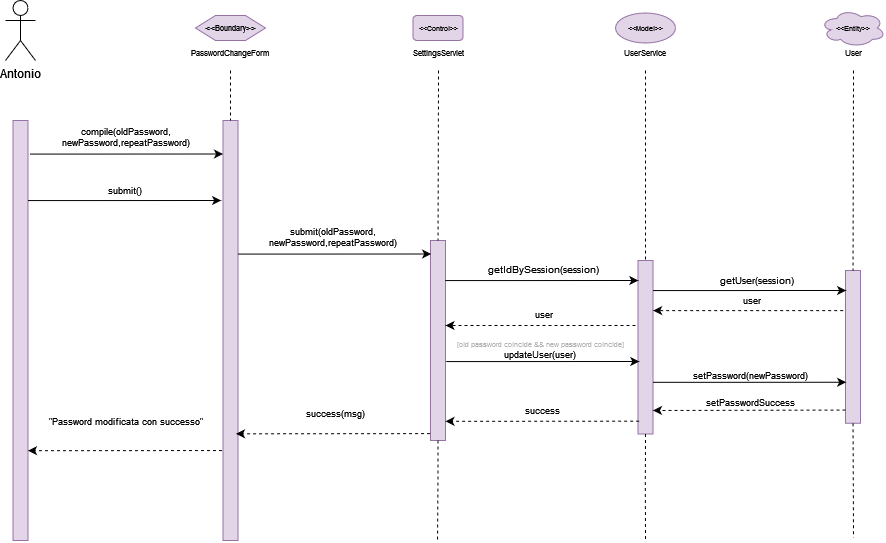

The diagram above was exported from draw.io. Its source (the exported page's mxGraphModel, read from the mxfile embedded in the PNG):
<mxGraphModel dx="819" dy="860" grid="1" gridSize="10" guides="1" tooltips="1" connect="1" arrows="1" fold="1" page="1" pageScale="1" pageWidth="827" pageHeight="1169" math="0" shadow="0">
  <root>
    <mxCell id="0" />
    <mxCell id="1" parent="0" />
    <mxCell id="6zgedMiXnLr29zdNhrRE-45" value="Antonio" style="shape=umlActor;verticalLabelPosition=bottom;verticalAlign=top;html=1;outlineConnect=0;" vertex="1" parent="1">
      <mxGeometry x="1380" y="680" width="30" height="60" as="geometry" />
    </mxCell>
    <mxCell id="6zgedMiXnLr29zdNhrRE-46" value="" style="rounded=0;whiteSpace=wrap;html=1;fillColor=#e1d5e7;strokeColor=#9673a6;" vertex="1" parent="1">
      <mxGeometry x="1387.5" y="800" width="15" height="420" as="geometry" />
    </mxCell>
    <mxCell id="6zgedMiXnLr29zdNhrRE-47" value="" style="rounded=0;whiteSpace=wrap;html=1;fillColor=#e1d5e7;strokeColor=#9673a6;" vertex="1" parent="1">
      <mxGeometry x="1597.5" y="800" width="15" height="420" as="geometry" />
    </mxCell>
    <mxCell id="6zgedMiXnLr29zdNhrRE-48" value="" style="endArrow=none;dashed=1;html=1;rounded=0;fontSize=8;entryX=0.5;entryY=0;entryDx=0;entryDy=0;exitX=0.5;exitY=1;exitDx=0;exitDy=0;" edge="1" parent="1" target="6zgedMiXnLr29zdNhrRE-47">
      <mxGeometry width="50" height="50" relative="1" as="geometry">
        <mxPoint x="1605.0000000000002" y="750" as="sourcePoint" />
        <mxPoint x="1627.5" y="810" as="targetPoint" />
      </mxGeometry>
    </mxCell>
    <mxCell id="6zgedMiXnLr29zdNhrRE-49" value="&amp;lt;&amp;lt;Boundary&amp;gt;&amp;gt;" style="shape=hexagon;perimeter=hexagonPerimeter2;whiteSpace=wrap;html=1;fixedSize=1;fontSize=8;fillColor=#e1d5e7;strokeColor=#9673a6;" vertex="1" parent="1">
      <mxGeometry x="1570" y="695" width="70" height="25" as="geometry" />
    </mxCell>
    <mxCell id="6zgedMiXnLr29zdNhrRE-50" value="&lt;div&gt;PasswordChangeForm&lt;/div&gt;" style="text;html=1;strokeColor=none;fillColor=none;align=center;verticalAlign=middle;whiteSpace=wrap;rounded=0;fontSize=8;" vertex="1" parent="1">
      <mxGeometry x="1590" y="725" width="30" height="15" as="geometry" />
    </mxCell>
    <mxCell id="6zgedMiXnLr29zdNhrRE-51" value="submit()" style="text;html=1;strokeColor=none;fillColor=none;align=center;verticalAlign=middle;whiteSpace=wrap;rounded=0;fontSize=9;" vertex="1" parent="1">
      <mxGeometry x="1440" y="860" width="120" height="20" as="geometry" />
    </mxCell>
    <mxCell id="6zgedMiXnLr29zdNhrRE-52" value="&amp;lt;&amp;lt;Control&amp;gt;&amp;gt;" style="rounded=1;whiteSpace=wrap;html=1;fontSize=7;fillColor=#e1d5e7;strokeColor=#9673a6;" vertex="1" parent="1">
      <mxGeometry x="1787.5" y="695" width="50" height="25" as="geometry" />
    </mxCell>
    <mxCell id="6zgedMiXnLr29zdNhrRE-53" value="SettingsServlet" style="text;html=1;strokeColor=none;fillColor=none;align=center;verticalAlign=middle;whiteSpace=wrap;rounded=0;fontSize=8;" vertex="1" parent="1">
      <mxGeometry x="1797.5" y="725" width="30" height="15" as="geometry" />
    </mxCell>
    <mxCell id="6zgedMiXnLr29zdNhrRE-54" value="" style="rounded=0;whiteSpace=wrap;html=1;fillColor=#e1d5e7;strokeColor=#9673a6;" vertex="1" parent="1">
      <mxGeometry x="1805" y="920" width="15" height="200" as="geometry" />
    </mxCell>
    <mxCell id="6zgedMiXnLr29zdNhrRE-55" value="" style="endArrow=none;dashed=1;html=1;rounded=0;fontSize=8;entryX=0.5;entryY=0;entryDx=0;entryDy=0;" edge="1" parent="1" target="6zgedMiXnLr29zdNhrRE-54">
      <mxGeometry width="50" height="50" relative="1" as="geometry">
        <mxPoint x="1813" y="750" as="sourcePoint" />
        <mxPoint x="1857.5" y="823.5" as="targetPoint" />
      </mxGeometry>
    </mxCell>
    <mxCell id="6zgedMiXnLr29zdNhrRE-56" value="&amp;lt;&amp;lt;Model&amp;gt;&amp;gt;" style="ellipse;whiteSpace=wrap;html=1;fontSize=7;fillColor=#e1d5e7;strokeColor=#9673a6;" vertex="1" parent="1">
      <mxGeometry x="1990" y="692.5" width="60" height="30" as="geometry" />
    </mxCell>
    <mxCell id="6zgedMiXnLr29zdNhrRE-57" value="&lt;div&gt;&lt;font style=&quot;font-size: 7px&quot; color=&quot;#B3B3B3&quot;&gt;[old password coincide &amp;amp;&amp;amp; new password coincide]&lt;/font&gt;&lt;/div&gt;&lt;div style=&quot;font-size: 9px&quot;&gt;&lt;font style=&quot;font-size: 9px&quot; color=&quot;#B3B3B3&quot;&gt;&lt;font style=&quot;font-size: 9px&quot; color=&quot;#000000&quot;&gt;updateUser(user)&lt;/font&gt;&lt;br&gt;&lt;/font&gt;&lt;/div&gt;" style="text;html=1;strokeColor=none;fillColor=none;align=center;verticalAlign=middle;whiteSpace=wrap;rounded=0;fontSize=10;" vertex="1" parent="1">
      <mxGeometry x="1818.75" y="1013.75" width="192.5" height="29" as="geometry" />
    </mxCell>
    <mxCell id="6zgedMiXnLr29zdNhrRE-58" value="" style="rounded=0;whiteSpace=wrap;html=1;fillColor=#e1d5e7;strokeColor=#9673a6;" vertex="1" parent="1">
      <mxGeometry x="2012.5" y="940" width="15" height="173.5" as="geometry" />
    </mxCell>
    <mxCell id="6zgedMiXnLr29zdNhrRE-59" value="" style="endArrow=none;dashed=1;html=1;rounded=0;fontSize=8;entryX=0.5;entryY=0;entryDx=0;entryDy=0;" edge="1" parent="1" target="6zgedMiXnLr29zdNhrRE-58">
      <mxGeometry width="50" height="50" relative="1" as="geometry">
        <mxPoint x="2020" y="750" as="sourcePoint" />
        <mxPoint x="2042.5" y="848.5" as="targetPoint" />
      </mxGeometry>
    </mxCell>
    <mxCell id="6zgedMiXnLr29zdNhrRE-60" value="UserService" style="text;html=1;strokeColor=none;fillColor=none;align=center;verticalAlign=middle;whiteSpace=wrap;rounded=0;fontSize=8;" vertex="1" parent="1">
      <mxGeometry x="2005" y="725" width="30" height="15" as="geometry" />
    </mxCell>
    <mxCell id="6zgedMiXnLr29zdNhrRE-61" value="&lt;font style=&quot;font-size: 9px&quot;&gt;setPassword(newPassword)&lt;/font&gt;" style="text;html=1;strokeColor=none;fillColor=none;align=center;verticalAlign=middle;whiteSpace=wrap;rounded=0;fontSize=9;" vertex="1" parent="1">
      <mxGeometry x="2030" y="1050" width="190" height="9" as="geometry" />
    </mxCell>
    <mxCell id="6zgedMiXnLr29zdNhrRE-62" value="&amp;lt;&amp;lt;Entity&amp;gt;&amp;gt;" style="ellipse;shape=cloud;whiteSpace=wrap;html=1;fontSize=7;fillColor=#e1d5e7;strokeColor=#9673a6;" vertex="1" parent="1">
      <mxGeometry x="2195" y="688.5900000000001" width="65" height="37.82" as="geometry" />
    </mxCell>
    <mxCell id="6zgedMiXnLr29zdNhrRE-63" value="" style="rounded=0;whiteSpace=wrap;html=1;fillColor=#e1d5e7;strokeColor=#9673a6;" vertex="1" parent="1">
      <mxGeometry x="2220" y="950" width="15" height="152.75" as="geometry" />
    </mxCell>
    <mxCell id="6zgedMiXnLr29zdNhrRE-64" value="setPasswordSuccess" style="text;html=1;strokeColor=none;fillColor=none;align=center;verticalAlign=middle;whiteSpace=wrap;rounded=0;fontSize=9;" vertex="1" parent="1">
      <mxGeometry x="2065" y="1073" width="120" height="17" as="geometry" />
    </mxCell>
    <mxCell id="6zgedMiXnLr29zdNhrRE-65" value="" style="endArrow=classic;html=1;rounded=0;dashed=1;fontSize=7;entryX=1;entryY=0.333;entryDx=0;entryDy=0;entryPerimeter=0;" edge="1" parent="1">
      <mxGeometry width="50" height="50" relative="1" as="geometry">
        <mxPoint x="2220" y="1089.54" as="sourcePoint" />
        <mxPoint x="2027.5" y="1089.96" as="targetPoint" />
      </mxGeometry>
    </mxCell>
    <mxCell id="6zgedMiXnLr29zdNhrRE-66" value="" style="endArrow=none;dashed=1;html=1;rounded=0;fontSize=8;exitX=0.5;exitY=1;exitDx=0;exitDy=0;" edge="1" parent="1" source="6zgedMiXnLr29zdNhrRE-63">
      <mxGeometry width="50" height="50" relative="1" as="geometry">
        <mxPoint x="2154.99" y="1156.25" as="sourcePoint" />
        <mxPoint x="2228" y="1217" as="targetPoint" />
      </mxGeometry>
    </mxCell>
    <mxCell id="6zgedMiXnLr29zdNhrRE-67" value="" style="endArrow=none;dashed=1;html=1;rounded=0;fontSize=8;exitX=0.5;exitY=1;exitDx=0;exitDy=0;" edge="1" parent="1" source="6zgedMiXnLr29zdNhrRE-58">
      <mxGeometry width="50" height="50" relative="1" as="geometry">
        <mxPoint x="2020.25" y="1133.5" as="sourcePoint" />
        <mxPoint x="2020" y="1220.0000000000002" as="targetPoint" />
        <Array as="points">
          <mxPoint x="2019.7600000000002" y="1163.5" />
        </Array>
      </mxGeometry>
    </mxCell>
    <mxCell id="6zgedMiXnLr29zdNhrRE-68" value="" style="endArrow=none;dashed=1;html=1;rounded=0;fontSize=8;exitX=0.5;exitY=1;exitDx=0;exitDy=0;" edge="1" parent="1" source="6zgedMiXnLr29zdNhrRE-54">
      <mxGeometry width="50" height="50" relative="1" as="geometry">
        <mxPoint x="1812.9399999999996" y="1130" as="sourcePoint" />
        <mxPoint x="1812" y="1220.0000000000002" as="targetPoint" />
        <Array as="points">
          <mxPoint x="1812.4499999999998" y="1160" />
        </Array>
      </mxGeometry>
    </mxCell>
    <mxCell id="6zgedMiXnLr29zdNhrRE-70" value="User" style="text;html=1;strokeColor=none;fillColor=none;align=center;verticalAlign=middle;whiteSpace=wrap;rounded=0;fontSize=8;" vertex="1" parent="1">
      <mxGeometry x="2212.5" y="725" width="30" height="15" as="geometry" />
    </mxCell>
    <mxCell id="6zgedMiXnLr29zdNhrRE-71" value="" style="endArrow=classic;html=1;rounded=0;exitX=1;exitY=0;exitDx=0;exitDy=0;entryX=-0.125;entryY=0.121;entryDx=0;entryDy=0;entryPerimeter=0;" edge="1" parent="1">
      <mxGeometry width="50" height="50" relative="1" as="geometry">
        <mxPoint x="1402.5" y="880.0700000000002" as="sourcePoint" />
        <mxPoint x="1595.6250000000002" y="880" as="targetPoint" />
        <Array as="points">
          <mxPoint x="1450" y="880.0700000000002" />
          <mxPoint x="1470" y="880.0700000000002" />
        </Array>
      </mxGeometry>
    </mxCell>
    <mxCell id="6zgedMiXnLr29zdNhrRE-72" value="" style="endArrow=classic;html=1;rounded=0;exitX=1;exitY=0;exitDx=0;exitDy=0;entryX=-0.125;entryY=0.121;entryDx=0;entryDy=0;entryPerimeter=0;" edge="1" parent="1">
      <mxGeometry width="50" height="50" relative="1" as="geometry">
        <mxPoint x="1612.5000000000002" y="933.5700000000002" as="sourcePoint" />
        <mxPoint x="1805.625" y="933.5" as="targetPoint" />
        <Array as="points">
          <mxPoint x="1660" y="933.5700000000002" />
          <mxPoint x="1680" y="933.5700000000002" />
        </Array>
      </mxGeometry>
    </mxCell>
    <mxCell id="6zgedMiXnLr29zdNhrRE-73" value="&lt;div style=&quot;font-size: 9px&quot;&gt;&lt;font style=&quot;font-size: 9px&quot;&gt;submit(oldPassword, newPassword,repeatPassword)&lt;/font&gt;&lt;/div&gt;" style="text;html=1;strokeColor=none;fillColor=none;align=center;verticalAlign=middle;whiteSpace=wrap;rounded=0;fontSize=9;" vertex="1" parent="1">
      <mxGeometry x="1610" y="900" width="195" height="33.5" as="geometry" />
    </mxCell>
    <mxCell id="6zgedMiXnLr29zdNhrRE-74" value="" style="endArrow=classic;html=1;rounded=0;exitX=1;exitY=0;exitDx=0;exitDy=0;entryX=-0.125;entryY=0.121;entryDx=0;entryDy=0;entryPerimeter=0;" edge="1" parent="1">
      <mxGeometry width="50" height="50" relative="1" as="geometry">
        <mxPoint x="1404.38" y="833.5700000000002" as="sourcePoint" />
        <mxPoint x="1597.505" y="833.5" as="targetPoint" />
        <Array as="points">
          <mxPoint x="1451.88" y="833.5700000000002" />
          <mxPoint x="1471.88" y="833.5700000000002" />
        </Array>
      </mxGeometry>
    </mxCell>
    <mxCell id="6zgedMiXnLr29zdNhrRE-75" value="" style="endArrow=classic;html=1;rounded=0;dashed=1;fontSize=7;exitX=-0.047;exitY=0.97;exitDx=0;exitDy=0;exitPerimeter=0;" edge="1" parent="1">
      <mxGeometry width="50" height="50" relative="1" as="geometry">
        <mxPoint x="1804.505" y="1113.1" as="sourcePoint" />
        <mxPoint x="1610.5" y="1113.29" as="targetPoint" />
      </mxGeometry>
    </mxCell>
    <mxCell id="6zgedMiXnLr29zdNhrRE-76" value="" style="endArrow=classic;html=1;rounded=0;exitX=1;exitY=0;exitDx=0;exitDy=0;entryX=-0.125;entryY=0.121;entryDx=0;entryDy=0;entryPerimeter=0;" edge="1" parent="1">
      <mxGeometry width="50" height="50" relative="1" as="geometry">
        <mxPoint x="1819.75" y="960.0700000000002" as="sourcePoint" />
        <mxPoint x="2012.875" y="960" as="targetPoint" />
        <Array as="points">
          <mxPoint x="1867.25" y="960.0700000000002" />
          <mxPoint x="1887.25" y="960.0700000000002" />
        </Array>
      </mxGeometry>
    </mxCell>
    <mxCell id="6zgedMiXnLr29zdNhrRE-77" value="&lt;div style=&quot;font-size: 9px&quot;&gt;&lt;font style=&quot;font-size: 9px&quot;&gt;compile(oldPassword, newPassword,repeatPassword)&lt;/font&gt;&lt;/div&gt;" style="text;html=1;strokeColor=none;fillColor=none;align=center;verticalAlign=middle;whiteSpace=wrap;rounded=0;fontSize=9;" vertex="1" parent="1">
      <mxGeometry x="1402.5" y="800" width="195" height="33.5" as="geometry" />
    </mxCell>
    <mxCell id="6zgedMiXnLr29zdNhrRE-78" value="success(msg)" style="text;html=1;strokeColor=none;fillColor=none;align=center;verticalAlign=middle;whiteSpace=wrap;rounded=0;fontSize=9;" vertex="1" parent="1">
      <mxGeometry x="1612.5" y="1076.5" width="195" height="33.5" as="geometry" />
    </mxCell>
    <mxCell id="6zgedMiXnLr29zdNhrRE-79" value="&quot;Password modificata con successo&quot;" style="text;html=1;strokeColor=none;fillColor=none;align=center;verticalAlign=middle;whiteSpace=wrap;rounded=0;fontSize=9;" vertex="1" parent="1">
      <mxGeometry x="1402.5" y="1084.05" width="195" height="33.5" as="geometry" />
    </mxCell>
    <mxCell id="6zgedMiXnLr29zdNhrRE-80" value="&lt;div&gt;success&lt;/div&gt;" style="text;html=1;strokeColor=none;fillColor=none;align=center;verticalAlign=middle;whiteSpace=wrap;rounded=0;fontSize=9;" vertex="1" parent="1">
      <mxGeometry x="1819.75" y="1073" width="195" height="33.5" as="geometry" />
    </mxCell>
    <mxCell id="6zgedMiXnLr29zdNhrRE-81" value="" style="endArrow=classic;html=1;rounded=0;dashed=1;fontSize=7;" edge="1" parent="1">
      <mxGeometry width="50" height="50" relative="1" as="geometry">
        <mxPoint x="2010" y="1005" as="sourcePoint" />
        <mxPoint x="1820" y="1005" as="targetPoint" />
      </mxGeometry>
    </mxCell>
    <mxCell id="6zgedMiXnLr29zdNhrRE-82" value="user" style="text;html=1;strokeColor=none;fillColor=none;align=center;verticalAlign=middle;whiteSpace=wrap;rounded=0;fontSize=9;" vertex="1" parent="1">
      <mxGeometry x="1822.25" y="986.75" width="192.5" height="13.5" as="geometry" />
    </mxCell>
    <mxCell id="6zgedMiXnLr29zdNhrRE-83" value="" style="endArrow=classic;html=1;rounded=0;dashed=1;fontSize=7;exitX=0.073;exitY=0.293;exitDx=0;exitDy=0;exitPerimeter=0;" edge="1" parent="1">
      <mxGeometry width="50" height="50" relative="1" as="geometry">
        <mxPoint x="2013.5950000000003" y="1100.665" as="sourcePoint" />
        <mxPoint x="1820" y="1100.82" as="targetPoint" />
      </mxGeometry>
    </mxCell>
    <mxCell id="6zgedMiXnLr29zdNhrRE-84" value="getIdBySession(session)" style="text;html=1;strokeColor=none;fillColor=none;align=center;verticalAlign=middle;whiteSpace=wrap;rounded=0;fontSize=10;" vertex="1" parent="1">
      <mxGeometry x="1822.25" y="943.75" width="192.5" height="10" as="geometry" />
    </mxCell>
    <mxCell id="6zgedMiXnLr29zdNhrRE-85" value="" style="endArrow=classic;html=1;rounded=0;exitX=1;exitY=0;exitDx=0;exitDy=0;entryX=-0.125;entryY=0.121;entryDx=0;entryDy=0;entryPerimeter=0;" edge="1" parent="1">
      <mxGeometry width="50" height="50" relative="1" as="geometry">
        <mxPoint x="1820.69" y="1041.0700000000002" as="sourcePoint" />
        <mxPoint x="2013.815" y="1041" as="targetPoint" />
        <Array as="points">
          <mxPoint x="1868.19" y="1041.0700000000002" />
          <mxPoint x="1888.19" y="1041.0700000000002" />
        </Array>
      </mxGeometry>
    </mxCell>
    <mxCell id="6zgedMiXnLr29zdNhrRE-86" value="" style="endArrow=classic;html=1;rounded=0;exitX=1;exitY=0;exitDx=0;exitDy=0;entryX=-0.125;entryY=0.121;entryDx=0;entryDy=0;entryPerimeter=0;" edge="1" parent="1">
      <mxGeometry width="50" height="50" relative="1" as="geometry">
        <mxPoint x="2027.5" y="1061.8200000000002" as="sourcePoint" />
        <mxPoint x="2220.625" y="1061.75" as="targetPoint" />
        <Array as="points">
          <mxPoint x="2075" y="1061.8200000000002" />
          <mxPoint x="2095" y="1061.8200000000002" />
        </Array>
      </mxGeometry>
    </mxCell>
    <mxCell id="6zgedMiXnLr29zdNhrRE-87" value="" style="endArrow=classic;html=1;rounded=0;dashed=1;fontSize=7;exitX=-0.047;exitY=0.97;exitDx=0;exitDy=0;exitPerimeter=0;" edge="1" parent="1">
      <mxGeometry width="50" height="50" relative="1" as="geometry">
        <mxPoint x="1596.5049999999999" y="1130" as="sourcePoint" />
        <mxPoint x="1402.5" y="1130.19" as="targetPoint" />
      </mxGeometry>
    </mxCell>
    <mxCell id="6zgedMiXnLr29zdNhrRE-88" value="" style="endArrow=none;dashed=1;html=1;rounded=0;fontSize=8;entryX=0.5;entryY=0;entryDx=0;entryDy=0;" edge="1" parent="1" target="6zgedMiXnLr29zdNhrRE-63">
      <mxGeometry width="50" height="50" relative="1" as="geometry">
        <mxPoint x="2228" y="750" as="sourcePoint" />
        <mxPoint x="2228" y="950" as="targetPoint" />
      </mxGeometry>
    </mxCell>
    <mxCell id="6zgedMiXnLr29zdNhrRE-89" value="" style="endArrow=classic;html=1;rounded=0;exitX=1;exitY=0;exitDx=0;exitDy=0;entryX=-0.125;entryY=0.121;entryDx=0;entryDy=0;entryPerimeter=0;" edge="1" parent="1">
      <mxGeometry width="50" height="50" relative="1" as="geometry">
        <mxPoint x="2027.5" y="970.0700000000002" as="sourcePoint" />
        <mxPoint x="2220.625" y="970" as="targetPoint" />
        <Array as="points">
          <mxPoint x="2075" y="970.0700000000002" />
          <mxPoint x="2095" y="970.0700000000002" />
          <mxPoint x="2157.75" y="970" />
        </Array>
      </mxGeometry>
    </mxCell>
    <mxCell id="6zgedMiXnLr29zdNhrRE-90" value="getUser(session)" style="text;html=1;strokeColor=none;fillColor=none;align=center;verticalAlign=middle;whiteSpace=wrap;rounded=0;fontSize=10;" vertex="1" parent="1">
      <mxGeometry x="2035" y="955" width="192.5" height="10" as="geometry" />
    </mxCell>
    <mxCell id="6zgedMiXnLr29zdNhrRE-91" value="" style="endArrow=classic;html=1;rounded=0;dashed=1;fontSize=7;" edge="1" parent="1">
      <mxGeometry width="50" height="50" relative="1" as="geometry">
        <mxPoint x="2217.63" y="990.0999999999999" as="sourcePoint" />
        <mxPoint x="2027.63" y="990.0999999999999" as="targetPoint" />
      </mxGeometry>
    </mxCell>
    <mxCell id="6zgedMiXnLr29zdNhrRE-92" value="user" style="text;html=1;strokeColor=none;fillColor=none;align=center;verticalAlign=middle;whiteSpace=wrap;rounded=0;fontSize=9;" vertex="1" parent="1">
      <mxGeometry x="2030" y="973.25" width="192.5" height="13.5" as="geometry" />
    </mxCell>
  </root>
</mxGraphModel>